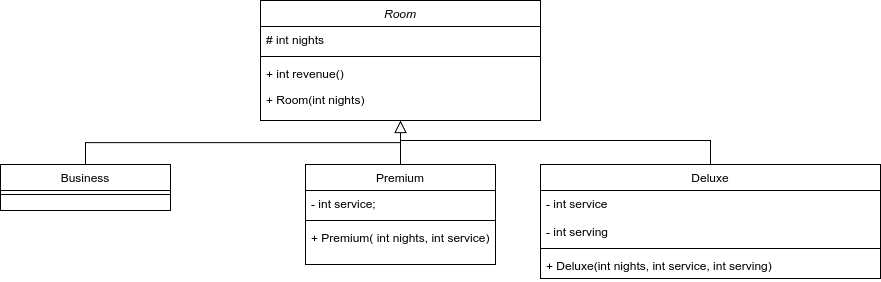

The diagram above was exported from draw.io. Its source (the exported page's mxGraphModel, read from the mxfile embedded in the PNG):
<mxGraphModel dx="2022" dy="642" grid="1" gridSize="10" guides="1" tooltips="1" connect="1" arrows="1" fold="1" page="1" pageScale="1" pageWidth="827" pageHeight="1169" math="0" shadow="0">
  <root>
    <mxCell id="WIyWlLk6GJQsqaUBKTNV-0" />
    <mxCell id="WIyWlLk6GJQsqaUBKTNV-1" parent="WIyWlLk6GJQsqaUBKTNV-0" />
    <mxCell id="zkfFHV4jXpPFQw0GAbJ--0" value="Room&#10;" style="swimlane;fontStyle=2;align=center;verticalAlign=top;childLayout=stackLayout;horizontal=1;startSize=26;horizontalStack=0;resizeParent=1;resizeLast=0;collapsible=1;marginBottom=0;rounded=0;shadow=0;strokeWidth=1;" parent="WIyWlLk6GJQsqaUBKTNV-1" vertex="1">
      <mxGeometry x="220" y="120" width="280" height="120" as="geometry">
        <mxRectangle x="230" y="140" width="160" height="26" as="alternateBounds" />
      </mxGeometry>
    </mxCell>
    <mxCell id="zkfFHV4jXpPFQw0GAbJ--1" value="# int nights" style="text;align=left;verticalAlign=top;spacingLeft=4;spacingRight=4;overflow=hidden;rotatable=0;points=[[0,0.5],[1,0.5]];portConstraint=eastwest;" parent="zkfFHV4jXpPFQw0GAbJ--0" vertex="1">
      <mxGeometry y="26" width="280" height="26" as="geometry" />
    </mxCell>
    <mxCell id="zkfFHV4jXpPFQw0GAbJ--4" value="" style="line;html=1;strokeWidth=1;align=left;verticalAlign=middle;spacingTop=-1;spacingLeft=3;spacingRight=3;rotatable=0;labelPosition=right;points=[];portConstraint=eastwest;" parent="zkfFHV4jXpPFQw0GAbJ--0" vertex="1">
      <mxGeometry y="52" width="280" height="8" as="geometry" />
    </mxCell>
    <mxCell id="zkfFHV4jXpPFQw0GAbJ--5" value="+ int revenue()" style="text;align=left;verticalAlign=top;spacingLeft=4;spacingRight=4;overflow=hidden;rotatable=0;points=[[0,0.5],[1,0.5]];portConstraint=eastwest;" parent="zkfFHV4jXpPFQw0GAbJ--0" vertex="1">
      <mxGeometry y="60" width="280" height="26" as="geometry" />
    </mxCell>
    <mxCell id="vDSPZMsjvTC6DnySWbNJ-4" value="+ Room(int nights)" style="text;align=left;verticalAlign=top;spacingLeft=4;spacingRight=4;overflow=hidden;rotatable=0;points=[[0,0.5],[1,0.5]];portConstraint=eastwest;" vertex="1" parent="zkfFHV4jXpPFQw0GAbJ--0">
      <mxGeometry y="86" width="280" height="26" as="geometry" />
    </mxCell>
    <mxCell id="zkfFHV4jXpPFQw0GAbJ--6" value="Business" style="swimlane;fontStyle=0;align=center;verticalAlign=top;childLayout=stackLayout;horizontal=1;startSize=26;horizontalStack=0;resizeParent=1;resizeLast=0;collapsible=1;marginBottom=0;rounded=0;shadow=0;strokeWidth=1;" parent="WIyWlLk6GJQsqaUBKTNV-1" vertex="1">
      <mxGeometry x="-40" y="284" width="170" height="46" as="geometry">
        <mxRectangle x="130" y="380" width="160" height="26" as="alternateBounds" />
      </mxGeometry>
    </mxCell>
    <mxCell id="zkfFHV4jXpPFQw0GAbJ--9" value="" style="line;html=1;strokeWidth=1;align=left;verticalAlign=middle;spacingTop=-1;spacingLeft=3;spacingRight=3;rotatable=0;labelPosition=right;points=[];portConstraint=eastwest;" parent="zkfFHV4jXpPFQw0GAbJ--6" vertex="1">
      <mxGeometry y="26" width="170" height="8" as="geometry" />
    </mxCell>
    <mxCell id="zkfFHV4jXpPFQw0GAbJ--12" value="" style="endArrow=block;endSize=10;endFill=0;shadow=0;strokeWidth=1;rounded=0;curved=0;edgeStyle=elbowEdgeStyle;elbow=vertical;" parent="WIyWlLk6GJQsqaUBKTNV-1" source="zkfFHV4jXpPFQw0GAbJ--6" target="zkfFHV4jXpPFQw0GAbJ--0" edge="1">
      <mxGeometry width="160" relative="1" as="geometry">
        <mxPoint x="200" y="203" as="sourcePoint" />
        <mxPoint x="200" y="203" as="targetPoint" />
      </mxGeometry>
    </mxCell>
    <mxCell id="zkfFHV4jXpPFQw0GAbJ--13" value="Premium&#10;" style="swimlane;fontStyle=0;align=center;verticalAlign=top;childLayout=stackLayout;horizontal=1;startSize=26;horizontalStack=0;resizeParent=1;resizeLast=0;collapsible=1;marginBottom=0;rounded=0;shadow=0;strokeWidth=1;" parent="WIyWlLk6GJQsqaUBKTNV-1" vertex="1">
      <mxGeometry x="265" y="284" width="190" height="100" as="geometry">
        <mxRectangle x="340" y="380" width="170" height="26" as="alternateBounds" />
      </mxGeometry>
    </mxCell>
    <mxCell id="zkfFHV4jXpPFQw0GAbJ--14" value="- int service;" style="text;align=left;verticalAlign=top;spacingLeft=4;spacingRight=4;overflow=hidden;rotatable=0;points=[[0,0.5],[1,0.5]];portConstraint=eastwest;" parent="zkfFHV4jXpPFQw0GAbJ--13" vertex="1">
      <mxGeometry y="26" width="190" height="26" as="geometry" />
    </mxCell>
    <mxCell id="zkfFHV4jXpPFQw0GAbJ--15" value="" style="line;html=1;strokeWidth=1;align=left;verticalAlign=middle;spacingTop=-1;spacingLeft=3;spacingRight=3;rotatable=0;labelPosition=right;points=[];portConstraint=eastwest;" parent="zkfFHV4jXpPFQw0GAbJ--13" vertex="1">
      <mxGeometry y="52" width="190" height="8" as="geometry" />
    </mxCell>
    <mxCell id="vDSPZMsjvTC6DnySWbNJ-15" value="+ Premium( int nights, int service)" style="text;align=left;verticalAlign=top;spacingLeft=4;spacingRight=4;overflow=hidden;rotatable=0;points=[[0,0.5],[1,0.5]];portConstraint=eastwest;" vertex="1" parent="zkfFHV4jXpPFQw0GAbJ--13">
      <mxGeometry y="60" width="190" height="26" as="geometry" />
    </mxCell>
    <mxCell id="zkfFHV4jXpPFQw0GAbJ--16" value="" style="endArrow=block;endSize=10;endFill=0;shadow=0;strokeWidth=1;rounded=0;curved=0;edgeStyle=elbowEdgeStyle;elbow=vertical;" parent="WIyWlLk6GJQsqaUBKTNV-1" source="zkfFHV4jXpPFQw0GAbJ--13" target="zkfFHV4jXpPFQw0GAbJ--0" edge="1">
      <mxGeometry width="160" relative="1" as="geometry">
        <mxPoint x="210" y="373" as="sourcePoint" />
        <mxPoint x="310" y="271" as="targetPoint" />
      </mxGeometry>
    </mxCell>
    <mxCell id="vDSPZMsjvTC6DnySWbNJ-16" value="Deluxe" style="swimlane;fontStyle=0;align=center;verticalAlign=top;childLayout=stackLayout;horizontal=1;startSize=26;horizontalStack=0;resizeParent=1;resizeLast=0;collapsible=1;marginBottom=0;rounded=0;shadow=0;strokeWidth=1;" vertex="1" parent="WIyWlLk6GJQsqaUBKTNV-1">
      <mxGeometry x="500" y="284" width="340" height="114" as="geometry">
        <mxRectangle x="340" y="380" width="170" height="26" as="alternateBounds" />
      </mxGeometry>
    </mxCell>
    <mxCell id="vDSPZMsjvTC6DnySWbNJ-17" value="- int service&#10;&#10;- int serving" style="text;align=left;verticalAlign=top;spacingLeft=4;spacingRight=4;overflow=hidden;rotatable=0;points=[[0,0.5],[1,0.5]];portConstraint=eastwest;" vertex="1" parent="vDSPZMsjvTC6DnySWbNJ-16">
      <mxGeometry y="26" width="340" height="54" as="geometry" />
    </mxCell>
    <mxCell id="vDSPZMsjvTC6DnySWbNJ-18" value="" style="line;html=1;strokeWidth=1;align=left;verticalAlign=middle;spacingTop=-1;spacingLeft=3;spacingRight=3;rotatable=0;labelPosition=right;points=[];portConstraint=eastwest;" vertex="1" parent="vDSPZMsjvTC6DnySWbNJ-16">
      <mxGeometry y="80" width="340" height="8" as="geometry" />
    </mxCell>
    <mxCell id="vDSPZMsjvTC6DnySWbNJ-19" value="+ Deluxe(int nights, int service, int serving)" style="text;align=left;verticalAlign=top;spacingLeft=4;spacingRight=4;overflow=hidden;rotatable=0;points=[[0,0.5],[1,0.5]];portConstraint=eastwest;" vertex="1" parent="vDSPZMsjvTC6DnySWbNJ-16">
      <mxGeometry y="88" width="340" height="26" as="geometry" />
    </mxCell>
    <mxCell id="vDSPZMsjvTC6DnySWbNJ-20" value="" style="endArrow=none;html=1;rounded=0;fontFamily=Helvetica;fontSize=12;fontColor=default;autosize=1;resizable=0;" edge="1" parent="WIyWlLk6GJQsqaUBKTNV-1" target="vDSPZMsjvTC6DnySWbNJ-16">
      <mxGeometry width="50" height="50" relative="1" as="geometry">
        <mxPoint x="360" y="260" as="sourcePoint" />
        <mxPoint x="670" y="280" as="targetPoint" />
        <Array as="points">
          <mxPoint x="670" y="260" />
        </Array>
      </mxGeometry>
    </mxCell>
  </root>
</mxGraphModel>